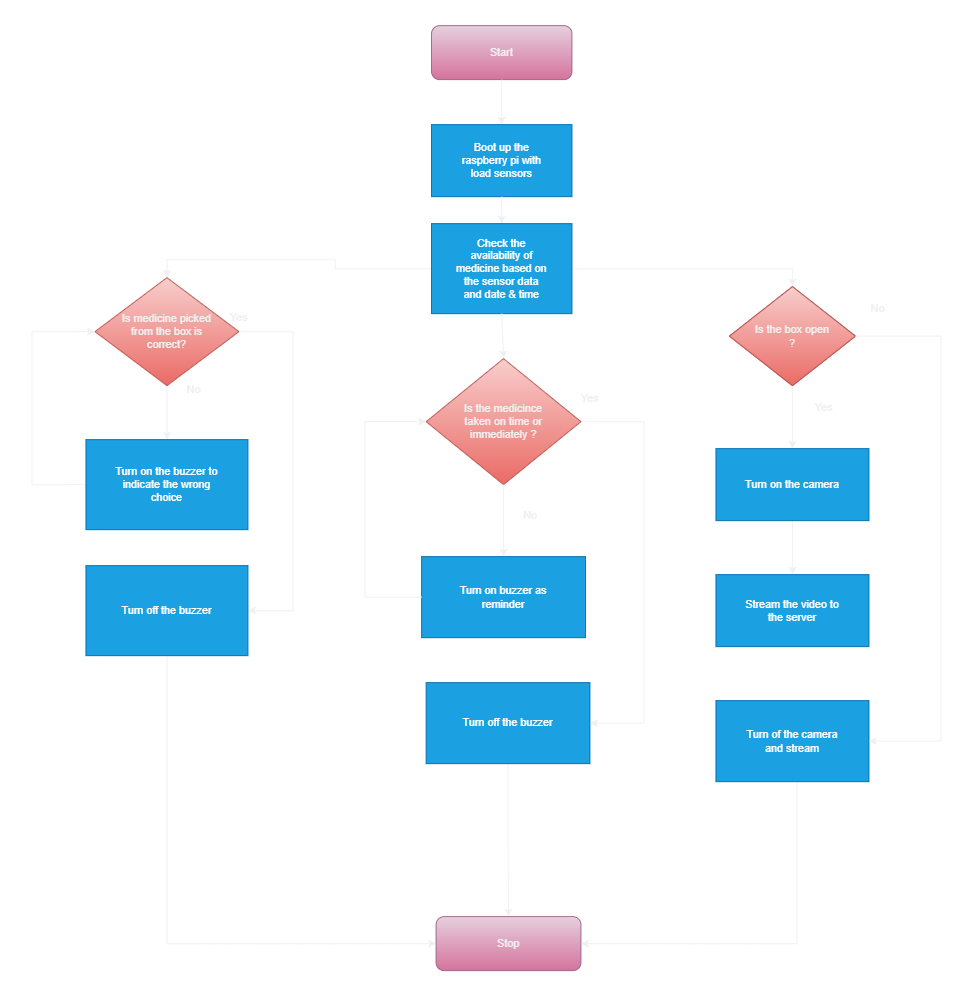

The diagram above was exported from draw.io. Its source (the exported page's mxGraphModel, read from the mxfile embedded in the PNG):
<mxGraphModel dx="2907" dy="1053" grid="1" gridSize="10" guides="1" tooltips="1" connect="1" arrows="1" fold="1" page="1" pageScale="1" pageWidth="827" pageHeight="1169" math="0" shadow="0">
  <root>
    <mxCell id="WIyWlLk6GJQsqaUBKTNV-0" />
    <mxCell id="WIyWlLk6GJQsqaUBKTNV-1" parent="WIyWlLk6GJQsqaUBKTNV-0" />
    <mxCell id="butDJ8ZABp5N62gS5Csm-0" value="Start" style="rounded=1;whiteSpace=wrap;html=1;fillColor=#e6d0de;strokeColor=#996185;gradientColor=#d5739d;verticalAlign=middle;spacingTop=26;spacing=28;spacingBottom=26;" vertex="1" parent="WIyWlLk6GJQsqaUBKTNV-1">
      <mxGeometry x="354" y="10" width="156" height="60" as="geometry" />
    </mxCell>
    <mxCell id="butDJ8ZABp5N62gS5Csm-1" value="" style="endArrow=classic;html=1;rounded=0;exitX=0.5;exitY=1;exitDx=0;exitDy=0;verticalAlign=middle;spacingTop=26;spacing=28;spacingBottom=26;entryX=0.5;entryY=0;entryDx=0;entryDy=0;" edge="1" parent="WIyWlLk6GJQsqaUBKTNV-1" source="butDJ8ZABp5N62gS5Csm-0" target="butDJ8ZABp5N62gS5Csm-2">
      <mxGeometry width="50" height="50" relative="1" as="geometry">
        <mxPoint x="390" y="300" as="sourcePoint" />
        <mxPoint x="414" y="120" as="targetPoint" />
      </mxGeometry>
    </mxCell>
    <mxCell id="butDJ8ZABp5N62gS5Csm-2" value="Boot up the raspberry pi with load sensors" style="rounded=0;whiteSpace=wrap;html=1;fillColor=#1ba1e2;fontColor=#ffffff;strokeColor=#006EAF;verticalAlign=middle;spacingTop=26;spacing=28;spacingBottom=26;" vertex="1" parent="WIyWlLk6GJQsqaUBKTNV-1">
      <mxGeometry x="354" y="120" width="156" height="80" as="geometry" />
    </mxCell>
    <mxCell id="butDJ8ZABp5N62gS5Csm-3" value="" style="endArrow=classic;html=1;rounded=0;exitX=0.5;exitY=1;exitDx=0;exitDy=0;verticalAlign=middle;spacingTop=26;spacing=28;spacingBottom=26;entryX=0.5;entryY=0;entryDx=0;entryDy=0;" edge="1" parent="WIyWlLk6GJQsqaUBKTNV-1" source="butDJ8ZABp5N62gS5Csm-2" target="butDJ8ZABp5N62gS5Csm-5">
      <mxGeometry width="50" height="50" relative="1" as="geometry">
        <mxPoint x="390" y="300" as="sourcePoint" />
        <mxPoint x="414" y="230" as="targetPoint" />
      </mxGeometry>
    </mxCell>
    <mxCell id="butDJ8ZABp5N62gS5Csm-14" style="edgeStyle=orthogonalEdgeStyle;rounded=0;orthogonalLoop=1;jettySize=auto;html=1;verticalAlign=middle;spacingTop=26;spacing=28;spacingBottom=26;entryX=0.5;entryY=0;entryDx=0;entryDy=0;" edge="1" parent="WIyWlLk6GJQsqaUBKTNV-1" source="butDJ8ZABp5N62gS5Csm-5" target="butDJ8ZABp5N62gS5Csm-15">
      <mxGeometry relative="1" as="geometry">
        <mxPoint x="60" y="300" as="targetPoint" />
      </mxGeometry>
    </mxCell>
    <mxCell id="butDJ8ZABp5N62gS5Csm-32" value="" style="edgeStyle=orthogonalEdgeStyle;rounded=0;orthogonalLoop=1;jettySize=auto;html=1;verticalAlign=middle;spacingTop=26;spacing=28;spacingBottom=26;entryX=0.5;entryY=0;entryDx=0;entryDy=0;" edge="1" parent="WIyWlLk6GJQsqaUBKTNV-1" source="butDJ8ZABp5N62gS5Csm-5" target="butDJ8ZABp5N62gS5Csm-31">
      <mxGeometry relative="1" as="geometry" />
    </mxCell>
    <mxCell id="butDJ8ZABp5N62gS5Csm-5" value="Check the availability of medicine based on the sensor data and date &amp;amp; time" style="rounded=0;whiteSpace=wrap;html=1;fillColor=#1ba1e2;fontColor=#ffffff;strokeColor=#006EAF;verticalAlign=middle;spacingTop=26;spacing=28;spacingBottom=26;" vertex="1" parent="WIyWlLk6GJQsqaUBKTNV-1">
      <mxGeometry x="354" y="230" width="156" height="100" as="geometry" />
    </mxCell>
    <mxCell id="butDJ8ZABp5N62gS5Csm-6" value="" style="endArrow=classic;html=1;rounded=0;exitX=0.5;exitY=1;exitDx=0;exitDy=0;entryX=0.5;entryY=0;entryDx=0;entryDy=0;verticalAlign=middle;spacingTop=26;spacing=28;spacingBottom=26;" edge="1" parent="WIyWlLk6GJQsqaUBKTNV-1" source="butDJ8ZABp5N62gS5Csm-5" target="butDJ8ZABp5N62gS5Csm-4">
      <mxGeometry width="50" height="50" relative="1" as="geometry">
        <mxPoint x="400" y="330" as="sourcePoint" />
        <mxPoint x="450" y="280" as="targetPoint" />
      </mxGeometry>
    </mxCell>
    <mxCell id="butDJ8ZABp5N62gS5Csm-42" style="edgeStyle=orthogonalEdgeStyle;rounded=0;orthogonalLoop=1;jettySize=auto;html=1;entryX=0.5;entryY=0;entryDx=0;entryDy=0;verticalAlign=middle;spacingTop=26;spacing=28;spacingBottom=26;" edge="1" parent="WIyWlLk6GJQsqaUBKTNV-1" source="butDJ8ZABp5N62gS5Csm-11" target="butDJ8ZABp5N62gS5Csm-41">
      <mxGeometry relative="1" as="geometry" />
    </mxCell>
    <mxCell id="butDJ8ZABp5N62gS5Csm-17" style="edgeStyle=orthogonalEdgeStyle;rounded=0;orthogonalLoop=1;jettySize=auto;html=1;entryX=0.5;entryY=0;entryDx=0;entryDy=0;verticalAlign=middle;spacingTop=26;spacing=28;spacingBottom=26;" edge="1" parent="WIyWlLk6GJQsqaUBKTNV-1" source="butDJ8ZABp5N62gS5Csm-15" target="butDJ8ZABp5N62gS5Csm-16">
      <mxGeometry relative="1" as="geometry" />
    </mxCell>
    <mxCell id="butDJ8ZABp5N62gS5Csm-30" value="" style="edgeStyle=orthogonalEdgeStyle;rounded=0;orthogonalLoop=1;jettySize=auto;html=1;entryX=1;entryY=0.5;entryDx=0;entryDy=0;verticalAlign=middle;spacingTop=26;spacing=28;spacingBottom=26;" edge="1" parent="WIyWlLk6GJQsqaUBKTNV-1" source="butDJ8ZABp5N62gS5Csm-15" target="butDJ8ZABp5N62gS5Csm-29">
      <mxGeometry relative="1" as="geometry">
        <Array as="points">
          <mxPoint x="200" y="350" />
          <mxPoint x="200" y="660" />
        </Array>
      </mxGeometry>
    </mxCell>
    <mxCell id="butDJ8ZABp5N62gS5Csm-15" value="Is medicine picked from the box is correct?" style="rhombus;whiteSpace=wrap;html=1;fillColor=#f8cecc;strokeColor=#b85450;gradientColor=#ea6b66;verticalAlign=middle;spacingTop=26;spacing=28;spacingBottom=26;" vertex="1" parent="WIyWlLk6GJQsqaUBKTNV-1">
      <mxGeometry x="-20" y="290" width="160" height="120" as="geometry" />
    </mxCell>
    <mxCell id="butDJ8ZABp5N62gS5Csm-46" style="edgeStyle=orthogonalEdgeStyle;rounded=0;orthogonalLoop=1;jettySize=auto;html=1;entryX=0;entryY=0.5;entryDx=0;entryDy=0;verticalAlign=middle;spacingTop=26;spacing=28;spacingBottom=26;exitX=0;exitY=0.5;exitDx=0;exitDy=0;" edge="1" parent="WIyWlLk6GJQsqaUBKTNV-1" source="butDJ8ZABp5N62gS5Csm-16" target="butDJ8ZABp5N62gS5Csm-15">
      <mxGeometry relative="1" as="geometry">
        <mxPoint x="-100" y="440" as="targetPoint" />
        <Array as="points">
          <mxPoint x="-90" y="520" />
          <mxPoint x="-90" y="350" />
        </Array>
      </mxGeometry>
    </mxCell>
    <mxCell id="butDJ8ZABp5N62gS5Csm-16" value="Turn on the buzzer to indicate the wrong choice" style="rounded=0;whiteSpace=wrap;html=1;fillColor=#1ba1e2;fontColor=#ffffff;strokeColor=#006EAF;verticalAlign=middle;spacingTop=26;spacing=28;spacingBottom=26;" vertex="1" parent="WIyWlLk6GJQsqaUBKTNV-1">
      <mxGeometry x="-30" y="470" width="180" height="100" as="geometry" />
    </mxCell>
    <mxCell id="butDJ8ZABp5N62gS5Csm-23" value="No" style="text;html=1;strokeColor=none;fillColor=none;align=center;verticalAlign=middle;whiteSpace=wrap;rounded=0;spacingTop=26;spacing=28;spacingBottom=26;" vertex="1" parent="WIyWlLk6GJQsqaUBKTNV-1">
      <mxGeometry x="60" y="400" width="60" height="30" as="geometry" />
    </mxCell>
    <mxCell id="butDJ8ZABp5N62gS5Csm-43" style="edgeStyle=orthogonalEdgeStyle;rounded=0;orthogonalLoop=1;jettySize=auto;html=1;entryX=0;entryY=0.5;entryDx=0;entryDy=0;verticalAlign=middle;spacingTop=26;spacing=28;spacingBottom=26;" edge="1" parent="WIyWlLk6GJQsqaUBKTNV-1" source="butDJ8ZABp5N62gS5Csm-29" target="butDJ8ZABp5N62gS5Csm-41">
      <mxGeometry relative="1" as="geometry">
        <Array as="points">
          <mxPoint x="60" y="1030" />
        </Array>
      </mxGeometry>
    </mxCell>
    <mxCell id="butDJ8ZABp5N62gS5Csm-29" value="Turn off the buzzer" style="whiteSpace=wrap;html=1;fillColor=#1ba1e2;fontColor=#ffffff;strokeColor=#006EAF;verticalAlign=middle;spacingTop=26;spacing=28;spacingBottom=26;" vertex="1" parent="WIyWlLk6GJQsqaUBKTNV-1">
      <mxGeometry x="-30" y="610" width="180" height="100" as="geometry" />
    </mxCell>
    <mxCell id="butDJ8ZABp5N62gS5Csm-34" value="" style="edgeStyle=orthogonalEdgeStyle;rounded=0;orthogonalLoop=1;jettySize=auto;html=1;verticalAlign=middle;spacingTop=26;spacing=28;spacingBottom=26;" edge="1" parent="WIyWlLk6GJQsqaUBKTNV-1" source="butDJ8ZABp5N62gS5Csm-31" target="butDJ8ZABp5N62gS5Csm-33">
      <mxGeometry relative="1" as="geometry" />
    </mxCell>
    <mxCell id="butDJ8ZABp5N62gS5Csm-31" value="Is the box open ?" style="rhombus;whiteSpace=wrap;html=1;rounded=0;fillColor=#f8cecc;strokeColor=#b85450;gradientColor=#ea6b66;verticalAlign=middle;spacingTop=26;spacing=28;spacingBottom=26;" vertex="1" parent="WIyWlLk6GJQsqaUBKTNV-1">
      <mxGeometry x="685" y="300" width="140" height="110" as="geometry" />
    </mxCell>
    <mxCell id="butDJ8ZABp5N62gS5Csm-37" value="" style="edgeStyle=orthogonalEdgeStyle;rounded=0;orthogonalLoop=1;jettySize=auto;html=1;verticalAlign=middle;spacingTop=26;spacing=28;spacingBottom=26;" edge="1" parent="WIyWlLk6GJQsqaUBKTNV-1" source="butDJ8ZABp5N62gS5Csm-33" target="butDJ8ZABp5N62gS5Csm-36">
      <mxGeometry relative="1" as="geometry" />
    </mxCell>
    <mxCell id="butDJ8ZABp5N62gS5Csm-33" value="Turn on the camera" style="whiteSpace=wrap;html=1;rounded=0;verticalAlign=middle;spacingTop=26;spacing=28;spacingBottom=26;fillColor=#1ba1e2;strokeColor=#006EAF;fontColor=#ffffff;" vertex="1" parent="WIyWlLk6GJQsqaUBKTNV-1">
      <mxGeometry x="670" y="480" width="170" height="80" as="geometry" />
    </mxCell>
    <mxCell id="butDJ8ZABp5N62gS5Csm-35" value="Yes" style="text;html=1;strokeColor=none;fillColor=none;align=center;verticalAlign=middle;whiteSpace=wrap;rounded=0;spacingTop=26;spacing=28;spacingBottom=26;" vertex="1" parent="WIyWlLk6GJQsqaUBKTNV-1">
      <mxGeometry x="760" y="420" width="60" height="30" as="geometry" />
    </mxCell>
    <mxCell id="butDJ8ZABp5N62gS5Csm-36" value="Stream the video to the server" style="whiteSpace=wrap;html=1;rounded=0;fillColor=#1ba1e2;fontColor=#ffffff;strokeColor=#006EAF;verticalAlign=middle;spacingTop=26;spacing=28;spacingBottom=26;" vertex="1" parent="WIyWlLk6GJQsqaUBKTNV-1">
      <mxGeometry x="670" y="620" width="170" height="80" as="geometry" />
    </mxCell>
    <mxCell id="butDJ8ZABp5N62gS5Csm-44" style="edgeStyle=orthogonalEdgeStyle;rounded=0;orthogonalLoop=1;jettySize=auto;html=1;entryX=1;entryY=0.5;entryDx=0;entryDy=0;verticalAlign=middle;spacingTop=26;spacing=28;spacingBottom=26;" edge="1" parent="WIyWlLk6GJQsqaUBKTNV-1" source="butDJ8ZABp5N62gS5Csm-38" target="butDJ8ZABp5N62gS5Csm-41">
      <mxGeometry relative="1" as="geometry">
        <Array as="points">
          <mxPoint x="760" y="1030" />
        </Array>
      </mxGeometry>
    </mxCell>
    <mxCell id="butDJ8ZABp5N62gS5Csm-38" value="Turn of the camera and stream" style="whiteSpace=wrap;html=1;rounded=0;fillColor=#1ba1e2;fontColor=#ffffff;strokeColor=#006EAF;verticalAlign=middle;spacingTop=26;spacing=28;spacingBottom=26;" vertex="1" parent="WIyWlLk6GJQsqaUBKTNV-1">
      <mxGeometry x="670" y="760" width="170" height="90" as="geometry" />
    </mxCell>
    <mxCell id="butDJ8ZABp5N62gS5Csm-40" value="No" style="text;html=1;strokeColor=none;fillColor=none;align=center;verticalAlign=middle;whiteSpace=wrap;rounded=0;spacingTop=26;spacing=28;spacingBottom=26;" vertex="1" parent="WIyWlLk6GJQsqaUBKTNV-1">
      <mxGeometry x="820" y="310" width="60" height="30" as="geometry" />
    </mxCell>
    <mxCell id="butDJ8ZABp5N62gS5Csm-41" value="Stop" style="rounded=1;whiteSpace=wrap;html=1;fillColor=#e6d0de;strokeColor=#996185;gradientColor=#d5739d;verticalAlign=middle;spacingTop=26;spacing=28;spacingBottom=26;" vertex="1" parent="WIyWlLk6GJQsqaUBKTNV-1">
      <mxGeometry x="359" y="1000" width="161" height="60" as="geometry" />
    </mxCell>
    <mxCell id="butDJ8ZABp5N62gS5Csm-45" value="Yes" style="text;html=1;strokeColor=none;fillColor=none;align=center;verticalAlign=middle;whiteSpace=wrap;rounded=0;spacingTop=26;spacing=28;spacingBottom=26;" vertex="1" parent="WIyWlLk6GJQsqaUBKTNV-1">
      <mxGeometry x="110" y="320" width="60" height="30" as="geometry" />
    </mxCell>
    <mxCell id="butDJ8ZABp5N62gS5Csm-11" value="Turn off the buzzer" style="rounded=0;whiteSpace=wrap;html=1;fillColor=#1ba1e2;fontColor=#ffffff;strokeColor=#006EAF;verticalAlign=middle;spacingTop=26;spacing=28;spacingBottom=26;" vertex="1" parent="WIyWlLk6GJQsqaUBKTNV-1">
      <mxGeometry x="348" y="740" width="182" height="90" as="geometry" />
    </mxCell>
    <mxCell id="butDJ8ZABp5N62gS5Csm-53" style="edgeStyle=orthogonalEdgeStyle;rounded=0;orthogonalLoop=1;jettySize=auto;html=1;entryX=1;entryY=0.5;entryDx=0;entryDy=0;" edge="1" parent="WIyWlLk6GJQsqaUBKTNV-1" source="butDJ8ZABp5N62gS5Csm-4" target="butDJ8ZABp5N62gS5Csm-11">
      <mxGeometry relative="1" as="geometry">
        <Array as="points">
          <mxPoint x="590" y="450" />
          <mxPoint x="590" y="785" />
        </Array>
      </mxGeometry>
    </mxCell>
    <mxCell id="butDJ8ZABp5N62gS5Csm-4" value="&lt;div style=&quot;&quot;&gt;&lt;span style=&quot;background-color: initial;&quot;&gt;Is the medicince taken on time or immediately ?&lt;/span&gt;&lt;/div&gt;" style="rhombus;whiteSpace=wrap;html=1;align=center;fillColor=#f8cecc;strokeColor=#b85450;gradientColor=#ea6b66;verticalAlign=middle;spacingTop=26;spacing=28;spacingBottom=26;" vertex="1" parent="WIyWlLk6GJQsqaUBKTNV-1">
      <mxGeometry x="348" y="380" width="172" height="140" as="geometry" />
    </mxCell>
    <mxCell id="butDJ8ZABp5N62gS5Csm-12" value="No" style="text;html=1;strokeColor=none;fillColor=none;align=center;verticalAlign=middle;whiteSpace=wrap;rounded=0;spacingTop=26;spacing=28;spacingBottom=26;" vertex="1" parent="WIyWlLk6GJQsqaUBKTNV-1">
      <mxGeometry x="434" y="540" width="60" height="30" as="geometry" />
    </mxCell>
    <mxCell id="butDJ8ZABp5N62gS5Csm-13" value="Yes" style="text;html=1;strokeColor=none;fillColor=none;align=center;verticalAlign=middle;whiteSpace=wrap;rounded=0;spacingTop=26;spacing=28;spacingBottom=26;" vertex="1" parent="WIyWlLk6GJQsqaUBKTNV-1">
      <mxGeometry x="500" y="410" width="60" height="30" as="geometry" />
    </mxCell>
    <mxCell id="butDJ8ZABp5N62gS5Csm-8" value="Turn on buzzer as reminder" style="rounded=0;whiteSpace=wrap;html=1;fillColor=#1ba1e2;fontColor=#ffffff;strokeColor=#006EAF;verticalAlign=middle;spacingTop=26;spacing=28;spacingBottom=26;" vertex="1" parent="WIyWlLk6GJQsqaUBKTNV-1">
      <mxGeometry x="343" y="600" width="182" height="90" as="geometry" />
    </mxCell>
    <mxCell id="butDJ8ZABp5N62gS5Csm-7" value="" style="endArrow=classic;html=1;rounded=0;exitX=0.5;exitY=1;exitDx=0;exitDy=0;entryX=0.5;entryY=0;entryDx=0;entryDy=0;verticalAlign=middle;spacingTop=26;spacing=28;spacingBottom=26;" edge="1" parent="WIyWlLk6GJQsqaUBKTNV-1" source="butDJ8ZABp5N62gS5Csm-4" target="butDJ8ZABp5N62gS5Csm-8">
      <mxGeometry width="50" height="50" relative="1" as="geometry">
        <mxPoint x="690" y="810" as="sourcePoint" />
        <mxPoint x="714" y="860" as="targetPoint" />
      </mxGeometry>
    </mxCell>
    <mxCell id="butDJ8ZABp5N62gS5Csm-9" value="" style="endArrow=classic;html=1;rounded=0;exitX=0;exitY=0.5;exitDx=0;exitDy=0;entryX=0;entryY=0.5;entryDx=0;entryDy=0;verticalAlign=middle;spacingTop=26;spacing=28;spacingBottom=26;" edge="1" parent="WIyWlLk6GJQsqaUBKTNV-1" source="butDJ8ZABp5N62gS5Csm-8" target="butDJ8ZABp5N62gS5Csm-4">
      <mxGeometry width="50" height="50" relative="1" as="geometry">
        <mxPoint x="410" y="480" as="sourcePoint" />
        <mxPoint x="460" y="430" as="targetPoint" />
        <Array as="points">
          <mxPoint x="280" y="645" />
          <mxPoint x="280" y="450" />
        </Array>
      </mxGeometry>
    </mxCell>
    <mxCell id="butDJ8ZABp5N62gS5Csm-57" value="Is the box open ?" style="rhombus;whiteSpace=wrap;html=1;rounded=0;fillColor=#f8cecc;strokeColor=#b85450;gradientColor=#ea6b66;verticalAlign=middle;spacingTop=26;spacing=28;spacingBottom=26;" vertex="1" parent="WIyWlLk6GJQsqaUBKTNV-1">
      <mxGeometry x="685" y="300" width="140" height="110" as="geometry" />
    </mxCell>
    <mxCell id="butDJ8ZABp5N62gS5Csm-60" value="" style="edgeStyle=orthogonalEdgeStyle;rounded=0;orthogonalLoop=1;jettySize=auto;html=1;verticalAlign=middle;spacingTop=26;spacing=28;spacingBottom=26;exitX=1;exitY=0.5;exitDx=0;exitDy=0;" edge="1" source="butDJ8ZABp5N62gS5Csm-57" parent="WIyWlLk6GJQsqaUBKTNV-1">
      <mxGeometry relative="1" as="geometry">
        <mxPoint x="830" y="355" as="sourcePoint" />
        <mxPoint x="840" y="805" as="targetPoint" />
        <Array as="points">
          <mxPoint x="920" y="355" />
          <mxPoint x="920" y="805" />
        </Array>
      </mxGeometry>
    </mxCell>
  </root>
</mxGraphModel>